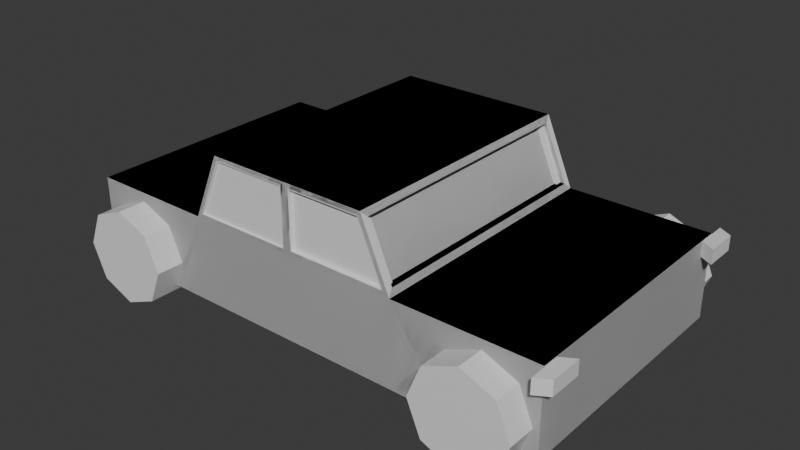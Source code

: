 # Source: car.blend  (saved by Blender 4.5.87; exported with 4.5.12 LTS)
import bpy
from mathutils import Matrix  # noqa: F401  (used for matrix-valued properties, if any)

bpy.ops.wm.read_factory_settings(use_empty=True)
scene = bpy.context.scene
scene.name = 'Scene'

# ---- collections
col_collection = bpy.data.collections.new('Collection'); scene.collection.children.link(col_collection)

# ---- materials (node trees are filled in below, after node groups)
mat_material = bpy.data.materials.new('Material')
mat_material.alpha_threshold = 0.0
mat_material.roughness = 0.5
mat_material.line_color = (0.0, 0.0, 0.0, 1.0)

# ---- material node trees
mat_material.use_nodes = True; mat_material.node_tree.nodes.clear()
_N = mat_material.node_tree.nodes; _L = mat_material.node_tree.links
n0 = _N.new('ShaderNodeOutputMaterial'); n0.name = 'Material Output'; n0.location = (200, 100)
n1 = _N.new('ShaderNodeBsdfPrincipled'); n1.name = 'Principled BSDF'; n1.location = (-200, 100)
n1.inputs[3].default_value = 1.45
_L.new(n1.outputs[0], n0.inputs[0])
n0.is_active_output = True

# ---- world
world_world = bpy.data.worlds.new('World'); scene.world = world_world
world_world.use_nodes = True; world_world.node_tree.nodes.clear()
_N = world_world.node_tree.nodes; _L = world_world.node_tree.links
n0 = _N.new('ShaderNodeOutputWorld'); n0.name = 'World Output'; n0.location = (200, 100)
n1 = _N.new('ShaderNodeBackground'); n1.name = 'Background'; n1.location = (-200, 100)
n1.inputs[0].default_value = (0.05088, 0.05088, 0.05088, 1.0)
_L.new(n1.outputs[0], n0.inputs[0])
n0.is_active_output = True
world_world.color = (0.05088, 0.05088, 0.05088)
world_world.sun_shadow_jitter_overblur = 0.0

# ---- meshes
me_cube = bpy.data.meshes.new('Cube')
me_cube.from_pydata([(0.8901, 1.852, -0.7893), (1.0, 1.89, -0.35), (0.8901, -1.112, -0.7893), (1.0, 1.89, -1.0), (1.0, -1.89, -0.35), (1.0, -1.89, -1.0), (-1.0, 1.89, -0.35), (-1.0, 1.89, -1.0), (-1.0, -1.89, -0.35), (-1.0, -1.89, -1.0), (0.8901, 1.118, -0.7893), (0.0, 1.89, -1.0), (0.8896, 1.225, -0.5299), (0.8901, -1.845, -0.7893), (0.0, -1.89, -0.35), (0.0, -1.89, -1.0), (0.8894, 1.485, -0.4225), (0.8896, -1.738, -0.5299), (0.8896, 1.744, -0.5299), (0.0, 1.89, -0.35), (-1.0, -0.8019, -1.0), (-0.8901, 1.852, -0.7893), (0.8894, -1.478, -0.4225), (1.0, -0.741, -0.3101), (-1.0, -0.7513, -0.3168), (0.8896, -1.219, -0.5299), (1.0, -0.8019, -1.0), (0.0, -0.8019, -1.0), (-0.8901, -1.112, -0.7893), (0.0, -0.7816, -0.3033), (-1.0, 0.8523, -0.3206), (-0.8901, 1.118, -0.7893), (1.0, 0.8972, -1.0), (-1.0, 0.8972, -1.0), (-0.8896, 1.225, -0.5299), (1.0, 0.841, -0.3131), (-0.8894, 1.485, -0.4225), (0.0, 0.8972, -1.0), (0.0, 0.8972, -0.35), (1.0, 0.6515, 0.1225), (-0.8896, 1.744, -0.5299), (-0.8901, -1.845, -0.7893), (1.0, -0.5542, 0.1194), (0.0, 0.6757, 0.1594), (-0.8896, -1.738, -0.5299), (0.0, -0.5804, 0.1594), (-1.0, -0.5586, 0.1261), (-0.8894, -1.478, -0.4225), (-1.0, 0.6564, 0.1299), (-0.8896, -1.219, -0.5299), (0.8904, -1.758, -1.0), (1.0, -1.757, -1.0), (1.0, -1.199, -1.0), (0.8904, -1.199, -1.0), (1.0, -1.478, -0.4215), (1.0, -1.112, -0.7883), (1.0, -1.219, -0.529), (1.0, -1.845, -0.7883), (1.0, -1.738, -0.529), (-1.0, -1.757, -1.0), (-0.8904, -1.758, -1.0), (-0.8904, -1.199, -1.0), (-1.0, -1.199, -1.0), (-1.0, -1.845, -0.7883), (-1.0, -1.738, -0.529), (-1.0, -1.478, -0.4215), (-1.0, -1.219, -0.529), (-1.0, -1.112, -0.7883), (-1.0, 1.118, -0.7883), (-1.0, 1.485, -0.4215), (-1.0, 1.225, -0.529), (-1.0, 1.206, -1.0), (-1.0, 1.852, -0.7883), (-1.0, 1.764, -1.0), (-1.0, 1.744, -0.529), (0.8904, 1.205, -1.0), (1.0, 1.206, -1.0), (1.0, 1.764, -1.0), (0.8904, 1.764, -1.0), (1.0, 1.225, -0.529), (1.0, 1.485, -0.4215), (1.0, 1.852, -0.7883), (1.0, 1.744, -0.529), (1.0, 1.118, -0.7883), (-0.8904, 1.205, -1.0), (-0.8904, 1.764, -1.0), (-1.0, 0.04764, -1.0), (0.0, 0.04764, -1.0), (1.0, 0.04764, -1.0), (1.0, 0.00771, -0.3101), (-1.0, 0.01443, -0.3168), (1.0, 0.00771, 0.1194), (0.0, 0.04764, 0.1594), (-1.0, 0.01443, 0.1261), (0.949, -0.7816, -0.3033), (0.949, -0.6007, 0.1126), (1.0, 0.0845, 0.1225), (1.0, 0.0845, -0.3131), (0.9726, -0.741, -0.3101), (0.9726, -0.5542, 0.1194), (0.9726, 0.00771, 0.1194), (0.9726, 0.00771, -0.3101), (1.0, 0.8972, -0.35), (1.0, 0.6757, 0.1594), (1.0, 0.04764, -0.35), (1.0, 0.04764, 0.1594), (0.9859, 0.841, -0.3131), (0.9859, 0.6515, 0.1225), (0.9859, 0.0845, -0.3131), (0.9859, 0.0845, 0.1225), (-0.949, -0.7816, -0.3033), (-0.949, -0.6007, 0.1126), (-1.0, 0.07708, -0.3206), (-1.0, 0.07708, 0.1299), (-1.0, 0.04764, -0.35), (-1.0, 0.8972, -0.35), (-1.0, 0.04764, 0.1594), (-1.0, 0.6757, 0.1594), (-0.902, -0.7513, -0.3168), (-0.902, -0.5586, 0.1261), (-0.902, 0.01443, -0.3168), (-0.902, 0.01443, 0.1261), (-0.902, 0.07708, -0.3206), (-0.902, 0.8523, -0.3206), (-0.902, 0.07708, 0.1299), (-0.902, 0.6564, 0.1299), (-1.0, -0.8019, -0.35), (0.0, -0.8019, -0.35), (1.0, -0.8019, -0.35), (1.0, -0.5804, 0.1594), (0.0, -0.6007, 0.1126), (-1.0, -0.5804, 0.1594), (0.0, -0.7249, -0.3033), (0.0, -0.544, 0.1126), (-0.949, -0.7249, -0.3033), (0.949, -0.7249, -0.3033), (0.949, -0.544, 0.1126), (-0.949, -0.544, 0.1126), (0.0, -1.89, -0.4781), (-1.0, -1.89, -0.4781), (1.0, -1.89, -0.4781), (1.125, -1.89, -0.3585), (0.8691, -1.89, -0.3585), (0.8691, -1.89, -0.4696), (1.125, -1.89, -0.4696), (1.065, -1.993, -0.3585), (0.8093, -1.993, -0.3585), (0.8093, -1.993, -0.4696), (1.065, -1.993, -0.4696), (0.8904, -1.758, -1.0), (0.8904, -1.199, -1.0), (0.8901, -1.112, -0.7893), (0.8901, -1.845, -0.7893), (0.8896, -1.738, -0.5299), (0.8894, -1.478, -0.4225), (0.8896, -1.219, -0.5299), (0.8901, -1.112, -0.7893), (1.218, -1.112, -0.7864), (0.8905, -1.219, -1.049), (1.218, -1.219, -1.046), (0.8907, -1.478, -1.156), (1.218, -1.478, -1.153), (0.8905, -1.738, -1.049), (1.218, -1.738, -1.046), (0.8901, -1.845, -0.7893), (1.218, -1.845, -0.7864), (0.8896, -1.738, -0.5299), (1.217, -1.738, -0.5271), (0.8894, -1.478, -0.4225), (1.217, -1.478, -0.4197), (0.8896, -1.219, -0.5299), (1.217, -1.219, -0.5271), (0.8901, 1.852, -0.7893), (1.218, 1.852, -0.7864), (0.8905, 1.744, -1.049), (1.218, 1.744, -1.046), (0.8907, 1.485, -1.156), (1.218, 1.485, -1.153), (0.8905, 1.225, -1.049), (1.218, 1.225, -1.046), (0.8901, 1.118, -0.7893), (1.218, 1.118, -0.7864), (0.8896, 1.225, -0.5299), (1.217, 1.225, -0.5271), (0.8894, 1.485, -0.4225), (1.217, 1.485, -0.4197), (0.8896, 1.744, -0.5299), (1.217, 1.744, -0.5271)], [], [(127, 126, 8, 14), (138, 14, 8, 139), (71, 33, 115, 6, 7, 73, 72, 74, 69, 70, 68), (149, 51, 5, 15, 27, 26, 52, 150), (52, 26, 128, 4, 140, 5, 51, 57, 58, 54, 56, 55), (11, 19, 1, 3), (7, 6, 19, 11), (62, 20, 27, 15, 9, 59, 60, 61), (140, 4, 14, 138), (128, 127, 14, 4), (102, 38, 43, 103), (86, 87, 27, 20), (88, 104, 128, 26), (87, 88, 26, 27), (63, 59, 9, 139, 8, 126, 20, 62, 67, 66, 65, 64), (95, 130, 133, 136), (19, 6, 115, 38), (76, 32, 37, 11, 3, 77, 78, 75), (77, 3, 1, 102, 32, 76, 83, 79, 80, 82, 81), (7, 11, 37, 33, 71, 84, 85, 73), (1, 19, 38, 102), (86, 114, 115, 33), (105, 92, 45, 129), (92, 116, 131, 45), (111, 110, 134, 137), (38, 115, 117, 43), (96, 97, 108, 109), (24, 46, 119, 118), (151, 150, 52, 55), (149, 152, 57, 51), (152, 153, 58, 57), (153, 154, 54, 58), (154, 155, 56, 54), (155, 151, 55, 56), (22, 17, 13, 50, 53, 2, 25), (62, 61, 28, 67), (63, 41, 60, 59), (44, 41, 63, 64), (47, 44, 64, 65), (49, 47, 65, 66), (28, 49, 66, 67), (60, 41, 44, 47, 49, 28, 61), (0, 78, 77, 81), (75, 10, 83, 76), (10, 12, 79, 83), (12, 16, 80, 79), (16, 18, 82, 80), (18, 0, 81, 82), (78, 0, 18, 16, 12, 10, 75), (85, 21, 72, 73), (71, 68, 31, 84), (34, 31, 68, 70), (36, 34, 70, 69), (40, 36, 69, 74), (21, 40, 74, 72), (31, 34, 36, 40, 21, 85, 84), (112, 113, 124, 122), (89, 91, 100, 101), (43, 117, 116, 92), (103, 43, 92, 105), (20, 126, 114, 86), (37, 32, 88, 87), (32, 102, 104, 88), (33, 37, 87, 86), (23, 42, 129, 128), (42, 91, 105, 129), (89, 23, 128, 104), (91, 89, 104, 105), (98, 101, 100, 99), (91, 42, 99, 100), (23, 89, 101, 98), (42, 23, 98, 99), (39, 35, 102, 103), (35, 97, 104, 102), (96, 39, 103, 105), (97, 96, 105, 104), (108, 106, 107, 109), (97, 35, 106, 108), (39, 96, 109, 107), (35, 39, 107, 106), (46, 24, 126, 131), (24, 90, 114, 126), (93, 46, 131, 116), (90, 93, 116, 114), (112, 30, 115, 114), (48, 113, 116, 117), (30, 48, 117, 115), (113, 112, 114, 116), (120, 118, 119, 121), (123, 122, 124, 125), (113, 48, 125, 124), (93, 90, 120, 121), (90, 24, 118, 120), (48, 30, 123, 125), (30, 112, 122, 123), (46, 93, 121, 119), (29, 110, 126, 127), (94, 29, 127, 128), (95, 94, 128, 129), (130, 95, 129, 45), (111, 130, 45, 131), (110, 111, 131, 126), (132, 135, 136, 133), (134, 132, 133, 137), (29, 94, 135, 132), (130, 111, 137, 133), (94, 95, 136, 135), (110, 29, 132, 134), (5, 140, 138, 15), (15, 138, 139, 9), (144, 143, 142, 141), (148, 145, 146, 147), (144, 141, 145, 148), (141, 142, 146, 145), (143, 144, 148, 147), (142, 143, 147, 146), (53, 50, 149, 150), (2, 53, 150, 151), (50, 13, 152, 149), (13, 17, 153, 152), (17, 22, 154, 153), (22, 25, 155, 154), (25, 2, 151, 155), (156, 157, 159, 158), (158, 159, 161, 160), (160, 161, 163, 162), (162, 163, 165, 164), (164, 165, 167, 166), (166, 167, 169, 168), (159, 157, 171, 169, 167, 165, 163, 161), (168, 169, 171, 170), (170, 171, 157, 156), (156, 158, 160, 162, 164, 166, 168, 170), (172, 173, 175, 174), (174, 175, 177, 176), (176, 177, 179, 178), (178, 179, 181, 180), (180, 181, 183, 182), (182, 183, 185, 184), (175, 173, 187, 185, 183, 181, 179, 177), (184, 185, 187, 186), (186, 187, 173, 172), (172, 174, 176, 178, 180, 182, 184, 186)])
_uv = me_cube.uv_layers.new(name='UVMap')
_uv.uv.foreach_set('vector', [0.75, 0.678, 0.875, 0.678, 0.875, 0.75, 0.75, 0.75, 0.5757, 0.875, 0.625, 0.875, 0.625, 1.0, 0.5757, 1.0, 0.375, 0.1886, 0.375, 0.161, 0.625, 0.161, 0.625, 0.25, 0.375, 0.25, 0.375, 0.2387, 0.4564, 0.2466, 0.5562, 0.2369, 0.5975, 0.2137, 0.5562, 0.1904, 0.4564, 0.1808, 0.3613, 0.7413, 0.375, 0.7412, 0.375, 0.75, 0.25, 0.75, 0.25, 0.678, 0.375, 0.678, 0.375, 0.7043, 0.3613, 0.7043, 0.375, 0.7043, 0.375, 0.678, 0.625, 0.678, 0.625, 0.75, 0.5757, 0.75, 0.375, 0.75, 0.375, 0.7412, 0.4564, 0.747, 0.5562, 0.7399, 0.5975, 0.7228, 0.5562, 0.7056, 0.4564, 0.6985, 0.375, 0.375, 0.625, 0.375, 0.625, 0.5, 0.375, 0.5, 0.375, 0.25, 0.625, 0.25, 0.625, 0.375, 0.375, 0.375, 0.125, 0.7043, 0.125, 0.678, 0.25, 0.678, 0.25, 0.75, 0.125, 0.75, 0.125, 0.7412, 0.1387, 0.7413, 0.1387, 0.7043, 0.5757, 0.75, 0.625, 0.75, 0.625, 0.875, 0.5757, 0.875, 0.625, 0.678, 0.75, 0.678, 0.75, 0.75, 0.625, 0.75, 0.625, 0.589, 0.75, 0.589, 0.75, 0.589, 0.625, 0.589, 0.125, 0.6335, 0.25, 0.6335, 0.25, 0.678, 0.125, 0.678, 0.375, 0.6335, 0.625, 0.6335, 0.625, 0.678, 0.375, 0.678, 0.25, 0.6335, 0.375, 0.6335, 0.375, 0.678, 0.25, 0.678, 0.4564, 0.002955, 0.375, 0.008754, 0.375, 0.0, 0.5757, 0.0, 0.625, 0.0, 0.625, 0.07196, 0.375, 0.07196, 0.375, 0.04568, 0.4564, 0.05148, 0.5562, 0.04437, 0.5975, 0.02722, 0.5562, 0.01006, 0.6314, 0.678, 0.75, 0.678, 0.75, 0.678, 0.6314, 0.678, 0.75, 0.5, 0.875, 0.5, 0.875, 0.589, 0.75, 0.589, 0.375, 0.5614, 0.375, 0.589, 0.25, 0.589, 0.25, 0.5, 0.375, 0.5, 0.375, 0.5113, 0.3613, 0.5113, 0.3613, 0.5614, 0.375, 0.5113, 0.375, 0.5, 0.625, 0.5, 0.625, 0.589, 0.375, 0.589, 0.375, 0.5614, 0.4564, 0.5692, 0.5562, 0.5596, 0.5975, 0.5363, 0.5562, 0.5131, 0.4564, 0.5034, 0.125, 0.5, 0.25, 0.5, 0.25, 0.589, 0.125, 0.589, 0.125, 0.5614, 0.1387, 0.5614, 0.1387, 0.5113, 0.125, 0.5113, 0.625, 0.5, 0.75, 0.5, 0.75, 0.589, 0.625, 0.589, 0.375, 0.1165, 0.625, 0.1165, 0.625, 0.161, 0.375, 0.161, 0.625, 0.6335, 0.75, 0.6335, 0.75, 0.678, 0.625, 0.678, 0.75, 0.6335, 0.875, 0.6335, 0.875, 0.678, 0.75, 0.678, 0.8686, 0.678, 0.8686, 0.678, 0.8686, 0.678, 0.8686, 0.678, 0.75, 0.589, 0.875, 0.589, 0.875, 0.589, 0.75, 0.589, 0.625, 0.6311, 0.625, 0.6315, 0.625, 0.6315, 0.625, 0.6311, 0.625, 0.07393, 0.625, 0.07427, 0.625, 0.07427, 0.625, 0.07393, 1.0, 0.5, 0.8984, 0.5, 0.898, 0.6673, 1.0, 0.6679, 0.6016, 0.5, 0.5, 0.5, 0.5, 0.6679, 0.602, 0.6673, 0.5, 0.5, 0.375, 0.5, 0.375, 0.6686, 0.5, 0.6679, 0.375, 0.5, 0.25, 0.5, 0.25, 0.6688, 0.375, 0.6686, 0.25, 0.5, 0.125, 0.5, 0.125, 0.6686, 0.25, 0.6688, 0.125, 0.5, 0.0, 0.5, 0.0, 0.6679, 0.125, 0.6686, 0.51, 0.25, 0.5803, 0.08029, 0.75, 0.01, 0.8879, 0.06711, 0.8879, 0.4329, 0.75, 0.49, 0.5803, 0.4197, 0.898, 0.6673, 0.8984, 0.5, 1.0, 0.5, 1.0, 0.6679, 0.5, 0.6679, 0.5, 0.5, 0.6016, 0.5, 0.602, 0.6673, 0.375, 0.5, 0.5, 0.5, 0.5, 0.6679, 0.375, 0.6686, 0.25, 0.5, 0.375, 0.5, 0.375, 0.6686, 0.25, 0.6688, 0.125, 0.5, 0.25, 0.5, 0.25, 0.6688, 0.125, 0.6686, 0.0, 0.5, 0.125, 0.5, 0.125, 0.6686, 0.0, 0.6679, 0.8879, 0.06711, 0.75, 0.01, 0.5803, 0.08029, 0.51, 0.25, 0.5803, 0.4197, 0.75, 0.49, 0.8879, 0.4329, 1.0, 0.5, 0.8984, 0.5, 0.898, 0.6673, 1.0, 0.6679, 0.6016, 0.5, 0.5, 0.5, 0.5, 0.6679, 0.602, 0.6673, 0.5, 0.5, 0.375, 0.5, 0.375, 0.6686, 0.5, 0.6679, 0.375, 0.5, 0.25, 0.5, 0.25, 0.6688, 0.375, 0.6686, 0.25, 0.5, 0.125, 0.5, 0.125, 0.6686, 0.25, 0.6688, 0.125, 0.5, 0.0, 0.5, 0.0, 0.6679, 0.125, 0.6686, 0.8879, 0.4329, 0.75, 0.49, 0.5803, 0.4197, 0.51, 0.25, 0.5803, 0.08029, 0.75, 0.01, 0.8879, 0.06711, 0.8984, 0.5, 1.0, 0.5, 1.0, 0.6679, 0.898, 0.6673, 0.602, 0.6673, 0.5, 0.6679, 0.5, 0.5, 0.6016, 0.5, 0.375, 0.5, 0.5, 0.5, 0.5, 0.6679, 0.375, 0.6686, 0.25, 0.5, 0.375, 0.5, 0.375, 0.6686, 0.25, 0.6688, 0.125, 0.5, 0.25, 0.5, 0.25, 0.6688, 0.125, 0.6686, 0.0, 0.5, 0.125, 0.5, 0.125, 0.6686, 0.0, 0.6679, 0.75, 0.01, 0.5803, 0.08029, 0.51, 0.25, 0.5803, 0.4197, 0.75, 0.49, 0.8879, 0.4329, 0.8879, 0.06711, 0.625, 0.1181, 0.625, 0.1184, 0.625, 0.1184, 0.625, 0.1181, 0.625, 0.6358, 0.625, 0.6362, 0.625, 0.6362, 0.625, 0.6358, 0.75, 0.589, 0.875, 0.589, 0.875, 0.6335, 0.75, 0.6335, 0.625, 0.589, 0.75, 0.589, 0.75, 0.6335, 0.625, 0.6335, 0.375, 0.07196, 0.625, 0.07196, 0.625, 0.1165, 0.375, 0.1165, 0.25, 0.589, 0.375, 0.589, 0.375, 0.6335, 0.25, 0.6335, 0.375, 0.589, 0.625, 0.589, 0.625, 0.6335, 0.375, 0.6335, 0.125, 0.589, 0.25, 0.589, 0.25, 0.6335, 0.125, 0.6335, 0.625, 0.6757, 0.625, 0.6753, 0.625, 0.678, 0.625, 0.678, 0.625, 0.6753, 0.625, 0.6362, 0.625, 0.6335, 0.625, 0.678, 0.625, 0.6358, 0.625, 0.6757, 0.625, 0.678, 0.625, 0.6335, 0.625, 0.6362, 0.625, 0.6358, 0.625, 0.6335, 0.625, 0.6335, 0.625, 0.6757, 0.625, 0.6358, 0.625, 0.6362, 0.625, 0.6753, 0.625, 0.6362, 0.625, 0.6753, 0.625, 0.6753, 0.625, 0.6362, 0.625, 0.6757, 0.625, 0.6358, 0.625, 0.6358, 0.625, 0.6757, 0.625, 0.6753, 0.625, 0.6757, 0.625, 0.6757, 0.625, 0.6753, 0.625, 0.5916, 0.625, 0.5912, 0.625, 0.589, 0.625, 0.589, 0.625, 0.5912, 0.625, 0.6315, 0.625, 0.6335, 0.625, 0.589, 0.625, 0.6311, 0.625, 0.5916, 0.625, 0.589, 0.625, 0.6335, 0.625, 0.6315, 0.625, 0.6311, 0.625, 0.6335, 0.625, 0.6335, 0.625, 0.6315, 0.625, 0.5912, 0.625, 0.5916, 0.625, 0.6311, 0.625, 0.6315, 0.625, 0.5912, 0.625, 0.5912, 0.625, 0.6315, 0.625, 0.5916, 0.625, 0.6311, 0.625, 0.6311, 0.625, 0.5916, 0.625, 0.5912, 0.625, 0.5916, 0.625, 0.5916, 0.625, 0.5912, 0.625, 0.07427, 0.625, 0.07393, 0.625, 0.07196, 0.625, 0.07196, 0.625, 0.07393, 0.625, 0.1146, 0.625, 0.1165, 0.625, 0.07196, 0.625, 0.1143, 0.625, 0.07427, 0.625, 0.07196, 0.625, 0.1165, 0.625, 0.1146, 0.625, 0.1143, 0.625, 0.1165, 0.625, 0.1165, 0.625, 0.1181, 0.625, 0.1592, 0.625, 0.161, 0.625, 0.1165, 0.625, 0.1589, 0.625, 0.1184, 0.625, 0.1165, 0.625, 0.161, 0.625, 0.1592, 0.625, 0.1589, 0.625, 0.161, 0.625, 0.161, 0.625, 0.1184, 0.625, 0.1181, 0.625, 0.1165, 0.625, 0.1165, 0.625, 0.1146, 0.625, 0.07393, 0.625, 0.07427, 0.625, 0.1143, 0.625, 0.1592, 0.625, 0.1181, 0.625, 0.1184, 0.625, 0.1589, 0.625, 0.1184, 0.625, 0.1589, 0.625, 0.1589, 0.625, 0.1184, 0.625, 0.1143, 0.625, 0.1146, 0.625, 0.1146, 0.625, 0.1143, 0.625, 0.1146, 0.625, 0.07393, 0.625, 0.07393, 0.625, 0.1146, 0.625, 0.1589, 0.625, 0.1592, 0.625, 0.1592, 0.625, 0.1589, 0.625, 0.1592, 0.625, 0.1181, 0.625, 0.1181, 0.625, 0.1592, 0.625, 0.07427, 0.625, 0.1143, 0.625, 0.1143, 0.625, 0.07427, 0.75, 0.678, 0.8686, 0.678, 0.875, 0.678, 0.75, 0.678, 0.6314, 0.678, 0.75, 0.678, 0.75, 0.678, 0.625, 0.678, 0.6314, 0.678, 0.6314, 0.678, 0.625, 0.678, 0.625, 0.678, 0.75, 0.678, 0.6314, 0.678, 0.625, 0.678, 0.75, 0.678, 0.8686, 0.678, 0.75, 0.678, 0.75, 0.678, 0.875, 0.678, 0.8686, 0.678, 0.8686, 0.678, 0.875, 0.678, 0.875, 0.678, 0.75, 0.678, 0.6314, 0.678, 0.6314, 0.678, 0.75, 0.678, 0.8686, 0.678, 0.75, 0.678, 0.75, 0.678, 0.8686, 0.678, 0.75, 0.678, 0.6314, 0.678, 0.6314, 0.678, 0.75, 0.678, 0.75, 0.678, 0.8686, 0.678, 0.8686, 0.678, 0.75, 0.678, 0.6314, 0.678, 0.6314, 0.678, 0.6314, 0.678, 0.6314, 0.678, 0.8686, 0.678, 0.75, 0.678, 0.75, 0.678, 0.8686, 0.678, 0.375, 0.75, 0.5757, 0.75, 0.5757, 0.875, 0.375, 0.875, 0.375, 0.875, 0.5757, 0.875, 0.5757, 1.0, 0.375, 1.0, 0.5757, 0.75, 0.5757, 0.875, 0.625, 0.875, 0.625, 0.75, 0.5757, 0.75, 0.625, 0.75, 0.625, 0.875, 0.5757, 0.875, 0.5757, 0.75, 0.625, 0.75, 0.625, 0.75, 0.5757, 0.75, 0.625, 0.75, 0.625, 0.875, 0.625, 0.875, 0.625, 0.75, 0.5757, 0.875, 0.5757, 0.75, 0.5757, 0.75, 0.5757, 0.875, 0.625, 0.875, 0.5757, 0.875, 0.5757, 0.875, 0.625, 0.875, 0.8879, 0.4329, 0.8879, 0.06711, 0.8879, 0.06711, 0.8879, 0.4329, 0.75, 0.49, 0.8879, 0.4329, 0.8879, 0.4329, 0.75, 0.49, 0.8879, 0.06711, 0.75, 0.01, 0.75, 0.01, 0.8879, 0.06711, 0.75, 0.01, 0.5803, 0.08029, 0.5803, 0.08029, 0.75, 0.01, 0.5803, 0.08029, 0.51, 0.25, 0.51, 0.25, 0.5803, 0.08029, 0.51, 0.25, 0.5803, 0.4197, 0.5803, 0.4197, 0.51, 0.25, 0.5803, 0.4197, 0.75, 0.49, 0.75, 0.49, 0.5803, 0.4197, 1.0, 0.5, 1.0, 1.0, 0.875, 1.0, 0.875, 0.5, 0.875, 0.5, 0.875, 1.0, 0.75, 1.0, 0.75, 0.5, 0.75, 0.5, 0.75, 1.0, 0.625, 1.0, 0.625, 0.5, 0.625, 0.5, 0.625, 1.0, 0.5, 1.0, 0.5, 0.5, 0.5, 0.5, 0.5, 1.0, 0.375, 1.0, 0.375, 0.5, 0.375, 0.5, 0.375, 1.0, 0.25, 1.0, 0.25, 0.5, 0.4197, 0.4197, 0.25, 0.49, 0.08029, 0.4197, 0.01, 0.25, 0.08029, 0.08029, 0.25, 0.01, 0.4197, 0.08029, 0.49, 0.25, 0.25, 0.5, 0.25, 1.0, 0.125, 1.0, 0.125, 0.5, 0.125, 0.5, 0.125, 1.0, 0.0, 1.0, 0.0, 0.5, 0.75, 0.49, 0.9197, 0.4197, 0.99, 0.25, 0.9197, 0.08029, 0.75, 0.01, 0.5803, 0.08029, 0.51, 0.25, 0.5803, 0.4197, 1.0, 0.5, 1.0, 1.0, 0.875, 1.0, 0.875, 0.5, 0.875, 0.5, 0.875, 1.0, 0.75, 1.0, 0.75, 0.5, 0.75, 0.5, 0.75, 1.0, 0.625, 1.0, 0.625, 0.5, 0.625, 0.5, 0.625, 1.0, 0.5, 1.0, 0.5, 0.5, 0.5, 0.5, 0.5, 1.0, 0.375, 1.0, 0.375, 0.5, 0.375, 0.5, 0.375, 1.0, 0.25, 1.0, 0.25, 0.5, 0.4197, 0.4197, 0.25, 0.49, 0.08029, 0.4197, 0.01, 0.25, 0.08029, 0.08029, 0.25, 0.01, 0.4197, 0.08029, 0.49, 0.25, 0.25, 0.5, 0.25, 1.0, 0.125, 1.0, 0.125, 0.5, 0.125, 0.5, 0.125, 1.0, 0.0, 1.0, 0.0, 0.5, 0.75, 0.49, 0.9197, 0.4197, 0.99, 0.25, 0.9197, 0.08029, 0.75, 0.01, 0.5803, 0.08029, 0.51, 0.25, 0.5803, 0.4197])
me_cube.materials.append(mat_material)
me_cube.use_mirror_vertex_groups = False
me_cube.update()

# ---- objects
ob_carcasa = bpy.data.objects.new('Carcasa', me_cube)

# ---- transforms, parenting, visibility, modifiers, constraints
ob_carcasa.location = (0.0, 0.0, 1.014)
ob_carcasa.rotation_euler = (0.0, 0.0, 1.571)
ob_carcasa.lock_rotations_4d = False
ob_carcasa.empty_display_type = 'ARROWS'
ob_carcasa.lineart.crease_threshold = 0.0
_m = ob_carcasa.modifiers.new('Simetrizar', 'MIRROR')

# ---- collection membership
col_collection.objects.link(ob_carcasa)

# ---- scene / render settings (as saved in the file)
scene.frame_start = 1; scene.frame_end = 250; scene.frame_set(1)
scene.render.engine = 'BLENDER_EEVEE_NEXT'
bpy.context.view_layer.update()

# ---- added for rendering (the .blend has no active camera and no usable light): camera, sun
cam_auto = bpy.data.cameras.new('AutoCamera')
cam_auto.lens = 50.0
cam_auto.sensor_width = 36.0
cam_auto.clip_end = 1000.0
ob_auto_camera = bpy.data.objects.new('AutoCamera', cam_auto)
scene.collection.objects.link(ob_auto_camera)
ob_auto_camera.location = (4.46431, -5.29504, 4.04578)
ob_auto_camera.rotation_euler = (1.09748, -7.21219e-08, 0.694738)
scene.camera = ob_auto_camera
light_auto_sun = bpy.data.lights.new('AutoSun', 'SUN')
light_auto_sun.energy = 3.0
light_auto_sun.angle = 0.0523599
ob_auto_sun = bpy.data.objects.new('AutoSun', light_auto_sun)
scene.collection.objects.link(ob_auto_sun)
ob_auto_sun.rotation_euler = (0.872665, 0.174533, 0.523599)
bpy.context.view_layer.update()

